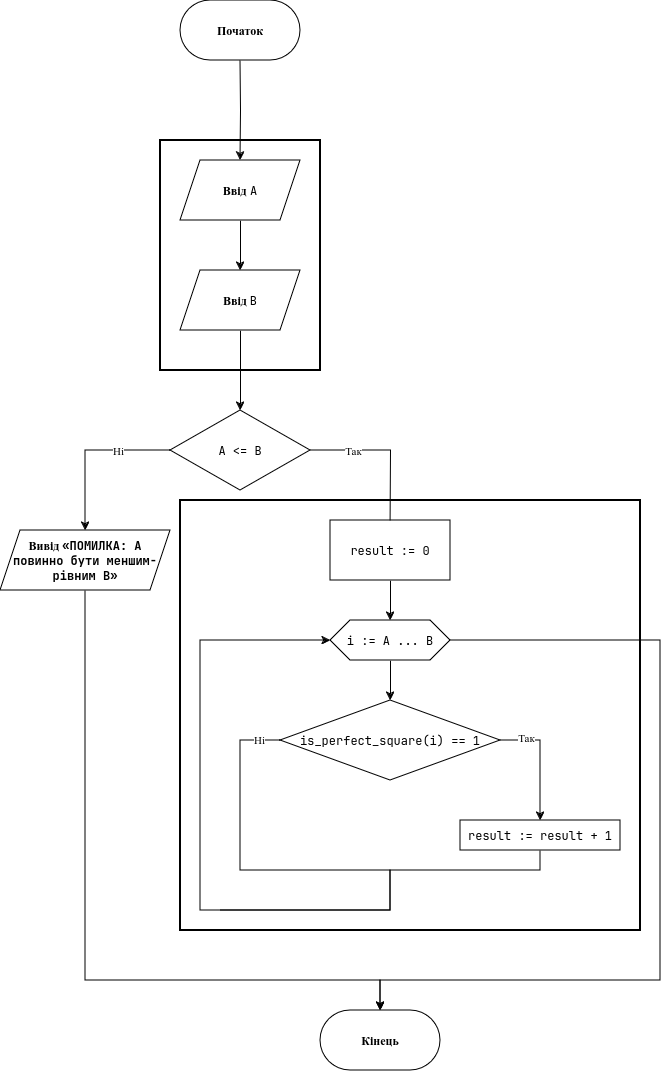

The diagram above was exported from draw.io. Its source (the exported page's mxGraphModel, read from the mxfile embedded in the PNG):
<mxGraphModel dx="819" dy="454" grid="1" gridSize="10" guides="1" tooltips="1" connect="1" arrows="1" fold="1" page="1" pageScale="1" pageWidth="850" pageHeight="1100" math="1" shadow="0">
  <root>
    <mxCell id="0" />
    <mxCell id="1" parent="0" />
    <mxCell id="eMqWW7wJLT63KwXZ_sYs-29" value="" style="rounded=0;whiteSpace=wrap;html=1;strokeWidth=2;" parent="1" vertex="1">
      <mxGeometry x="260" y="500" width="460" height="430" as="geometry" />
    </mxCell>
    <mxCell id="D1H5z8qRfYaqEjvSdaH--22" value="" style="rounded=0;whiteSpace=wrap;html=1;strokeWidth=2;" parent="1" vertex="1">
      <mxGeometry x="240" y="140" width="160" height="230" as="geometry" />
    </mxCell>
    <mxCell id="D1H5z8qRfYaqEjvSdaH--23" value="" style="edgeStyle=orthogonalEdgeStyle;rounded=0;orthogonalLoop=1;jettySize=auto;html=1;" parent="1" source="D1H5z8qRfYaqEjvSdaH--24" target="D1H5z8qRfYaqEjvSdaH--26" edge="1">
      <mxGeometry relative="1" as="geometry" />
    </mxCell>
    <mxCell id="D1H5z8qRfYaqEjvSdaH--24" value="&lt;b&gt;&lt;font face=&quot;Times New Roman&quot;&gt;Ввід&lt;/font&gt; &lt;/b&gt;&lt;font face=&quot;JetBrainsMonoNL Nerd Font&quot;&gt;A&lt;/font&gt;" style="shape=parallelogram;perimeter=parallelogramPerimeter;whiteSpace=wrap;html=1;fixedSize=1;" parent="1" vertex="1">
      <mxGeometry x="260" y="160" width="120" height="60" as="geometry" />
    </mxCell>
    <mxCell id="D1H5z8qRfYaqEjvSdaH--25" style="edgeStyle=orthogonalEdgeStyle;rounded=0;orthogonalLoop=1;jettySize=auto;html=1;exitX=0.5;exitY=1;exitDx=0;exitDy=0;entryX=0.5;entryY=0;entryDx=0;entryDy=0;" parent="1" source="D1H5z8qRfYaqEjvSdaH--26" target="D1H5z8qRfYaqEjvSdaH--29" edge="1">
      <mxGeometry relative="1" as="geometry" />
    </mxCell>
    <mxCell id="D1H5z8qRfYaqEjvSdaH--26" value="&lt;font face=&quot;Times New Roman&quot;&gt;&lt;b&gt;Ввід &lt;/b&gt;&lt;/font&gt;&lt;font face=&quot;JetBrainsMonoNL Nerd Font&quot;&gt;B&lt;/font&gt;" style="shape=parallelogram;perimeter=parallelogramPerimeter;whiteSpace=wrap;html=1;fixedSize=1;" parent="1" vertex="1">
      <mxGeometry x="260" y="270" width="120" height="60" as="geometry" />
    </mxCell>
    <mxCell id="D1H5z8qRfYaqEjvSdaH--27" style="edgeStyle=orthogonalEdgeStyle;rounded=0;orthogonalLoop=1;jettySize=auto;html=1;exitX=1;exitY=0.5;exitDx=0;exitDy=0;entryX=0.5;entryY=0;entryDx=0;entryDy=0;" parent="1" source="D1H5z8qRfYaqEjvSdaH--29" edge="1">
      <mxGeometry relative="1" as="geometry">
        <mxPoint x="470" y="530" as="targetPoint" />
      </mxGeometry>
    </mxCell>
    <mxCell id="D1H5z8qRfYaqEjvSdaH--28" value="&lt;font face=&quot;Times New Roman&quot;&gt;Так&lt;/font&gt;" style="edgeLabel;html=1;align=center;verticalAlign=middle;resizable=0;points=[];" parent="D1H5z8qRfYaqEjvSdaH--27" connectable="0" vertex="1">
      <mxGeometry x="-0.4625" y="-1" relative="1" as="geometry">
        <mxPoint as="offset" />
      </mxGeometry>
    </mxCell>
    <mxCell id="D1H5z8qRfYaqEjvSdaH--29" value="&lt;font face=&quot;JetBrainsMonoNL Nerd Font&quot;&gt;A &amp;lt;= B&lt;/font&gt;&lt;font face=&quot;Times New Roman&quot;&gt;&lt;br&gt;&lt;/font&gt;" style="rhombus;whiteSpace=wrap;html=1;" parent="1" vertex="1">
      <mxGeometry x="250" y="410" width="140" height="80" as="geometry" />
    </mxCell>
    <mxCell id="eMqWW7wJLT63KwXZ_sYs-30" style="edgeStyle=orthogonalEdgeStyle;rounded=0;orthogonalLoop=1;jettySize=auto;html=1;exitX=0.5;exitY=1;exitDx=0;exitDy=0;entryX=0.5;entryY=0;entryDx=0;entryDy=0;" parent="1" source="D1H5z8qRfYaqEjvSdaH--31" edge="1">
      <mxGeometry relative="1" as="geometry">
        <Array as="points">
          <mxPoint x="165" y="980" />
          <mxPoint x="460" y="980" />
          <mxPoint x="460" y="1010" />
        </Array>
        <mxPoint x="460" y="1010" as="targetPoint" />
      </mxGeometry>
    </mxCell>
    <mxCell id="D1H5z8qRfYaqEjvSdaH--31" value="&lt;font face=&quot;Times New Roman&quot;&gt;&lt;b&gt;Вивід &lt;/b&gt;&lt;/font&gt;&lt;font face=&quot;JetBrainsMonoNL Nerd Font&quot;&gt;&lt;b&gt;«ПОМИЛКА: A повинно бути меншимрівним B»&lt;/b&gt;&lt;/font&gt;" style="shape=parallelogram;perimeter=parallelogramPerimeter;whiteSpace=wrap;html=1;fixedSize=1;strokeWidth=1;" parent="1" vertex="1">
      <mxGeometry x="80" y="530" width="170" height="60" as="geometry" />
    </mxCell>
    <mxCell id="D1H5z8qRfYaqEjvSdaH--32" style="edgeStyle=orthogonalEdgeStyle;rounded=0;orthogonalLoop=1;jettySize=auto;html=1;exitX=0;exitY=0.5;exitDx=0;exitDy=0;entryX=0.5;entryY=0;entryDx=0;entryDy=0;" parent="1" source="D1H5z8qRfYaqEjvSdaH--29" target="D1H5z8qRfYaqEjvSdaH--31" edge="1">
      <mxGeometry relative="1" as="geometry" />
    </mxCell>
    <mxCell id="D1H5z8qRfYaqEjvSdaH--33" value="&lt;font face=&quot;Times New Roman&quot;&gt;Ні&lt;/font&gt;" style="edgeLabel;html=1;align=center;verticalAlign=middle;resizable=0;points=[];" parent="D1H5z8qRfYaqEjvSdaH--32" connectable="0" vertex="1">
      <mxGeometry x="-0.3596" y="1" relative="1" as="geometry">
        <mxPoint as="offset" />
      </mxGeometry>
    </mxCell>
    <mxCell id="D1H5z8qRfYaqEjvSdaH--34" style="edgeStyle=orthogonalEdgeStyle;rounded=0;orthogonalLoop=1;jettySize=auto;html=1;exitX=0.5;exitY=1;exitDx=0;exitDy=0;entryX=0.5;entryY=0;entryDx=0;entryDy=0;" parent="1" target="D1H5z8qRfYaqEjvSdaH--24" edge="1">
      <mxGeometry relative="1" as="geometry">
        <mxPoint x="320" y="60" as="sourcePoint" />
      </mxGeometry>
    </mxCell>
    <mxCell id="eMqWW7wJLT63KwXZ_sYs-6" value="" style="edgeStyle=orthogonalEdgeStyle;rounded=0;orthogonalLoop=1;jettySize=auto;html=1;" parent="1" source="eMqWW7wJLT63KwXZ_sYs-4" target="eMqWW7wJLT63KwXZ_sYs-7" edge="1">
      <mxGeometry relative="1" as="geometry">
        <mxPoint x="469.9999999999998" y="650" as="targetPoint" />
      </mxGeometry>
    </mxCell>
    <mxCell id="eMqWW7wJLT63KwXZ_sYs-4" value="&lt;font face=&quot;JetBrainsMonoNL Nerd Font&quot;&gt;result := 0&lt;/font&gt;" style="whiteSpace=wrap;html=1;" parent="1" vertex="1">
      <mxGeometry x="410" y="520" width="120" height="60" as="geometry" />
    </mxCell>
    <mxCell id="eMqWW7wJLT63KwXZ_sYs-9" value="" style="edgeStyle=orthogonalEdgeStyle;rounded=0;orthogonalLoop=1;jettySize=auto;html=1;" parent="1" source="eMqWW7wJLT63KwXZ_sYs-7" target="eMqWW7wJLT63KwXZ_sYs-8" edge="1">
      <mxGeometry relative="1" as="geometry" />
    </mxCell>
    <mxCell id="eMqWW7wJLT63KwXZ_sYs-32" style="edgeStyle=orthogonalEdgeStyle;rounded=0;orthogonalLoop=1;jettySize=auto;html=1;exitX=1;exitY=0.5;exitDx=0;exitDy=0;entryX=0.5;entryY=0;entryDx=0;entryDy=0;" parent="1" source="eMqWW7wJLT63KwXZ_sYs-7" edge="1">
      <mxGeometry relative="1" as="geometry">
        <Array as="points">
          <mxPoint x="740" y="640" />
          <mxPoint x="740" y="980" />
          <mxPoint x="460" y="980" />
          <mxPoint x="460" y="1010" />
        </Array>
        <mxPoint x="460" y="1010" as="targetPoint" />
      </mxGeometry>
    </mxCell>
    <mxCell id="eMqWW7wJLT63KwXZ_sYs-7" value="&lt;font face=&quot;JetBrainsMonoNL Nerd Font&quot;&gt;i := A ... B&lt;/font&gt;" style="shape=hexagon;perimeter=hexagonPerimeter2;whiteSpace=wrap;html=1;fixedSize=1;" parent="1" vertex="1">
      <mxGeometry x="410" y="620" width="120" height="40" as="geometry" />
    </mxCell>
    <mxCell id="eMqWW7wJLT63KwXZ_sYs-10" style="edgeStyle=orthogonalEdgeStyle;rounded=0;orthogonalLoop=1;jettySize=auto;html=1;exitX=1;exitY=0.5;exitDx=0;exitDy=0;entryX=0.5;entryY=0;entryDx=0;entryDy=0;" parent="1" source="eMqWW7wJLT63KwXZ_sYs-8" target="eMqWW7wJLT63KwXZ_sYs-15" edge="1">
      <mxGeometry relative="1" as="geometry">
        <mxPoint x="620" y="820" as="targetPoint" />
      </mxGeometry>
    </mxCell>
    <mxCell id="eMqWW7wJLT63KwXZ_sYs-13" value="&lt;font face=&quot;Times New Roman&quot;&gt;Так&lt;/font&gt;" style="edgeLabel;html=1;align=center;verticalAlign=middle;resizable=0;points=[];" parent="eMqWW7wJLT63KwXZ_sYs-10" connectable="0" vertex="1">
      <mxGeometry x="-0.5712" y="2" relative="1" as="geometry">
        <mxPoint as="offset" />
      </mxGeometry>
    </mxCell>
    <mxCell id="eMqWW7wJLT63KwXZ_sYs-26" style="edgeStyle=orthogonalEdgeStyle;rounded=0;orthogonalLoop=1;jettySize=auto;html=1;exitX=0;exitY=0.5;exitDx=0;exitDy=0;endArrow=none;endFill=0;" parent="1" source="eMqWW7wJLT63KwXZ_sYs-8" edge="1">
      <mxGeometry relative="1" as="geometry">
        <mxPoint x="300" y="910" as="targetPoint" />
        <Array as="points">
          <mxPoint x="320" y="740" />
          <mxPoint x="320" y="870" />
          <mxPoint x="470" y="870" />
          <mxPoint x="470" y="910" />
        </Array>
      </mxGeometry>
    </mxCell>
    <mxCell id="eMqWW7wJLT63KwXZ_sYs-28" value="&lt;font face=&quot;Times New Roman&quot;&gt;Ні&lt;/font&gt;" style="edgeLabel;html=1;align=center;verticalAlign=middle;resizable=0;points=[];" parent="eMqWW7wJLT63KwXZ_sYs-26" connectable="0" vertex="1">
      <mxGeometry x="-0.9205" relative="1" as="geometry">
        <mxPoint as="offset" />
      </mxGeometry>
    </mxCell>
    <mxCell id="eMqWW7wJLT63KwXZ_sYs-8" value="&lt;font face=&quot;JetBrainsMonoNL Nerd Font&quot;&gt;is_perfect_square(i) == 1&lt;/font&gt;" style="rhombus;whiteSpace=wrap;html=1;" parent="1" vertex="1">
      <mxGeometry x="360" y="700" width="220" height="80" as="geometry" />
    </mxCell>
    <mxCell id="eMqWW7wJLT63KwXZ_sYs-22" style="edgeStyle=orthogonalEdgeStyle;rounded=0;orthogonalLoop=1;jettySize=auto;html=1;entryX=0;entryY=0.5;entryDx=0;entryDy=0;" parent="1" source="eMqWW7wJLT63KwXZ_sYs-15" target="eMqWW7wJLT63KwXZ_sYs-7" edge="1">
      <mxGeometry relative="1" as="geometry">
        <mxPoint x="300" y="910" as="targetPoint" />
        <Array as="points">
          <mxPoint x="620" y="870" />
          <mxPoint x="470" y="870" />
          <mxPoint x="470" y="910" />
          <mxPoint x="280" y="910" />
          <mxPoint x="280" y="640" />
        </Array>
      </mxGeometry>
    </mxCell>
    <mxCell id="eMqWW7wJLT63KwXZ_sYs-15" value="&lt;font face=&quot;JetBrainsMonoNL Nerd Font&quot;&gt;result := result + 1&lt;/font&gt;" style="whiteSpace=wrap;html=1;" parent="1" vertex="1">
      <mxGeometry x="540" y="820" width="160" height="30" as="geometry" />
    </mxCell>
    <mxCell id="GH_hdCQHXm0AerYqhS8l-1" value="&lt;font face=&quot;Times New Roman&quot;&gt;&lt;b&gt;Початок&lt;/b&gt;&lt;/font&gt;" style="rounded=1;whiteSpace=wrap;html=1;arcSize=50;" vertex="1" parent="1">
      <mxGeometry x="260" width="120" height="60" as="geometry" />
    </mxCell>
    <mxCell id="etefrYNEZkYolJ9hKEB0-1" value="&lt;b&gt;&lt;font face=&quot;Times New Roman&quot;&gt;Кінець&lt;/font&gt;&lt;/b&gt;" style="rounded=1;whiteSpace=wrap;html=1;arcSize=50;" vertex="1" parent="1">
      <mxGeometry x="400" y="1010" width="120" height="60" as="geometry" />
    </mxCell>
  </root>
</mxGraphModel>